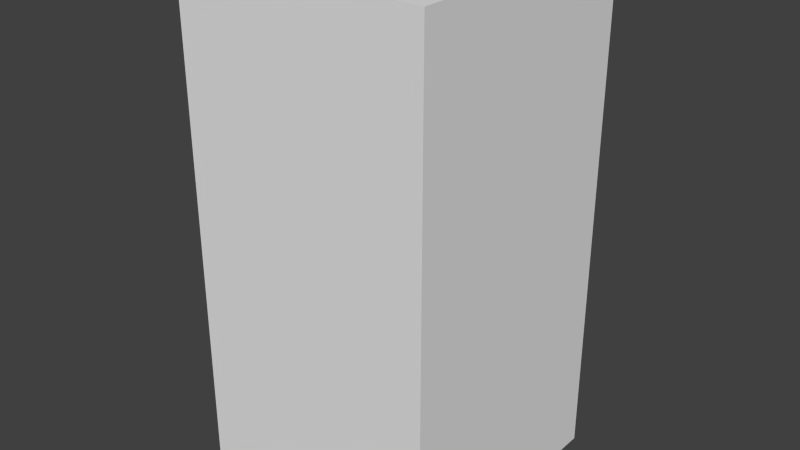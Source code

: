 # Source: greyFireFour.blend  (saved by Blender 2.68.0; exported with 4.5.12 LTS)
import bpy
from mathutils import Matrix  # noqa: F401  (used for matrix-valued properties, if any)

bpy.ops.wm.read_factory_settings(use_empty=True)
scene = bpy.context.scene
scene.name = 'Scene'

# ---- collections
col_collection_1 = bpy.data.collections.new('Collection 1'); scene.collection.children.link(col_collection_1)

# ---- world
world_world = bpy.data.worlds.new('World'); scene.world = world_world
world_world.color = (0.05088, 0.05088, 0.05088)
world_world.use_sun_shadow = False
world_world.sun_shadow_jitter_overblur = 0.0
world_world.cycles.sampling_method = 'MANUAL'
world_world.cycles.sample_map_resolution = 256

# ---- meshes
me_greyfirefour = bpy.data.meshes.new('greyFireFour')
me_greyfirefour.from_pydata([(-0.5, -0.5, -1.0), (-0.5, 0.5, -1.0), (0.5, 0.5, -1.0), (0.5, -0.5, -1.0), (-0.5, -0.5, 1.0), (-0.5, 0.5, 1.0), (0.5, 0.5, 1.0), (0.5, -0.5, 1.0)], [], [(4, 5, 1, 0), (5, 6, 2, 1), (6, 7, 3, 2), (7, 4, 0, 3), (0, 1, 2, 3), (7, 6, 5, 4)])
me_greyfirefour.use_remesh_preserve_volume = False
me_greyfirefour.use_remesh_preserve_attributes = False
me_greyfirefour.use_mirror_vertex_groups = False
me_greyfirefour.update()

# ---- objects
ob_greyfirefour = bpy.data.objects.new('greyFireFour', me_greyfirefour)

# ---- transforms, parenting, visibility, modifiers, constraints
ob_greyfirefour.location = (0.0, 0.0, 0.0)
ob_greyfirefour.lineart.crease_threshold = 0.0

# ---- collection membership
col_collection_1.objects.link(ob_greyfirefour)

# ---- scene / render settings (as saved in the file)
scene.frame_start = 1; scene.frame_end = 250; scene.frame_set(1)
scene.render.engine = 'BLENDER_EEVEE_NEXT'
scene.render.image_settings.color_mode = 'RGB'
scene.render.image_settings.compression = 90
scene.render.resolution_percentage = 50
scene.render.dither_intensity = 0.0
scene.cycles.use_denoising = False
scene.cycles.samples = 10
scene.cycles.sampling_pattern = 'TABULATED_SOBOL'
scene.cycles.light_sampling_threshold = 0.0
scene.cycles.use_adaptive_sampling = False
scene.cycles.use_light_tree = False
scene.cycles.blur_glossy = 0.0
scene.cycles.volume_bounces = 1
scene.cycles.pixel_filter_type = 'GAUSSIAN'
scene.cycles.sample_clamp_indirect = 0.0
scene.view_settings.view_transform = 'Standard'
bpy.context.view_layer.update()

# ---- added for rendering (the .blend has no active camera and no usable light): camera, sun
cam_auto = bpy.data.cameras.new('AutoCamera')
cam_auto.lens = 50.0
cam_auto.sensor_width = 36.0
cam_auto.clip_end = 1000.0
ob_auto_camera = bpy.data.objects.new('AutoCamera', cam_auto)
scene.collection.objects.link(ob_auto_camera)
ob_auto_camera.location = (2.26633, -2.71959, 1.81306)
ob_auto_camera.rotation_euler = (1.09748, -7.21219e-08, 0.694738)
scene.camera = ob_auto_camera
light_auto_sun = bpy.data.lights.new('AutoSun', 'SUN')
light_auto_sun.energy = 3.0
light_auto_sun.angle = 0.0523599
ob_auto_sun = bpy.data.objects.new('AutoSun', light_auto_sun)
scene.collection.objects.link(ob_auto_sun)
ob_auto_sun.rotation_euler = (0.872665, 0.174533, 0.523599)
bpy.context.view_layer.update()
